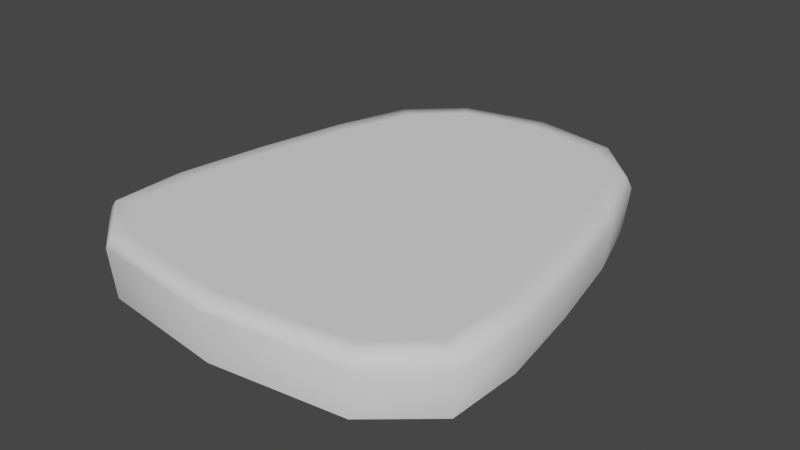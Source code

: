# Source: bld_steak.blend  (saved by Blender 3.1.7; exported with 4.5.12 LTS)
import bpy
from mathutils import Matrix  # noqa: F401  (used for matrix-valued properties, if any)

bpy.ops.wm.read_factory_settings(use_empty=True)
scene = bpy.context.scene
scene.name = 'Scene'

# ---- collections
col_collection = bpy.data.collections.new('Collection'); scene.collection.children.link(col_collection)

# ---- world
world_world = bpy.data.worlds.new('World'); scene.world = world_world
world_world.use_nodes = True; world_world.node_tree.nodes.clear()
_N = world_world.node_tree.nodes; _L = world_world.node_tree.links
n0 = _N.new('ShaderNodeOutputWorld'); n0.name = 'World Output'; n0.location = (300, 300)
n1 = _N.new('ShaderNodeBackground'); n1.name = 'Background'; n1.location = (10, 300)
n1.inputs[0].default_value = (0.05088, 0.05088, 0.05088, 1.0)
_L.new(n1.outputs[0], n0.inputs[0])
n0.is_active_output = True
world_world.color = (0.05088, 0.05088, 0.05088)
world_world.use_sun_shadow = False
world_world.sun_shadow_jitter_overblur = 0.0

# ---- meshes
me_msh_steak = bpy.data.meshes.new('msh_steak')
me_msh_steak.from_pydata([(-0.4, -0.3333, 0.1488), (-0.26, 0.9333, 0.1488), (0.26, 0.9333, 0.1488), (0.4, -0.3333, 0.1488), (0.58, 0.03333, 0.1488), (-0.58, 0.03333, 0.1488), (0.48, 0.5667, 0.1488), (-0.48, 0.5667, 0.1488), (-0.2499, 0.9276, 0.01287), (0.2499, 0.9276, 0.01287), (0.3829, -0.3276, 0.01287), (0.5558, 0.03333, 0.01267), (-0.5558, 0.03333, 0.01267), (0.46, 0.5667, 0.01267), (-0.46, 0.5667, 0.01267), (-0.3829, -0.3276, 0.01287), (-0.5375, 0.3, 0.1488), (0.4075, 0.7875, 0.1488), (-0.5725, -0.1875, 0.1488), (0.5375, 0.3, 0.1488), (-7.451e-10, -0.3833, 0.1488), (0.5725, -0.1875, 0.1488), (-7.451e-10, 0.9833, 0.1488), (-0.4075, 0.7875, 0.1488), (-0.5151, 0.3, 0.01267), (0.3907, 0.7864, 0.01272), (-0.5485, -0.1864, 0.01272), (0.5151, 0.3, 0.01267), (-5.215e-09, -0.3756, 0.01277), (0.5485, -0.1864, 0.01272), (-7.451e-10, 0.9756, 0.01277), (-0.3907, 0.7864, 0.01272), (-0.46, 0.5667, 0.1773), (-0.3907, 0.7864, 0.1773), (-0.2499, 0.9276, 0.1771), (-3.725e-10, 0.9756, 0.1772), (0.2499, 0.9276, 0.1771), (0.5558, 0.03333, 0.1773), (0.5485, -0.1864, 0.1773), (0.3829, -0.3276, 0.1771), (-2.98e-09, -0.3756, 0.1772), (-0.3829, -0.3276, 0.1771), (0.46, 0.5667, 0.1773), (0.5151, 0.3, 0.1773), (-0.5485, -0.1864, 0.1773), (-0.5558, 0.03333, 0.1773), (0.3907, 0.7864, 0.1773), (-0.5151, 0.3, 0.1773), (-0.4153, 0.555, 0.1773), (-0.3501, 0.7618, 0.1773), (-0.2272, 0.885, 0.1771), (-9.642e-09, 0.9286, 0.1772), (0.2272, 0.885, 0.1771), (0.5096, 0.03059, 0.1773), (0.5031, -0.1645, 0.1773), (0.3634, -0.2836, 0.1771), (-1.583e-09, -0.3291, 0.1772), (-0.3634, -0.2836, 0.1771), (0.4153, 0.555, 0.1773), (0.4697, 0.2918, 0.1773), (-0.5031, -0.1645, 0.1773), (-0.5096, 0.03059, 0.1773), (0.3501, 0.7618, 0.1773), (-0.4697, 0.2918, 0.1773)], [], [(7, 32, 33, 23), (23, 33, 34, 1), (1, 34, 35, 22), (22, 35, 36, 2), (4, 37, 38, 21), (21, 38, 39, 3), (3, 39, 40, 20), (20, 40, 41, 0), (6, 42, 43, 19), (19, 43, 37, 4), (0, 41, 44, 18), (18, 44, 45, 5), (2, 36, 46, 17), (17, 46, 42, 6), (5, 45, 47, 16), (16, 47, 32, 7), (24, 16, 7, 14), (2, 17, 25, 9), (25, 17, 6, 13), (15, 0, 18, 26), (26, 18, 5, 12), (6, 19, 27, 13), (27, 19, 4, 11), (3, 20, 28, 10), (28, 20, 0, 15), (4, 21, 29, 11), (29, 21, 3, 10), (1, 22, 30, 8), (30, 22, 2, 9), (7, 23, 31, 14), (31, 23, 1, 8), (5, 16, 24, 12), (48, 49, 33, 32), (49, 50, 34, 33), (50, 51, 35, 34), (51, 52, 36, 35), (53, 54, 38, 37), (54, 55, 39, 38), (55, 56, 40, 39), (56, 57, 41, 40), (58, 59, 43, 42), (59, 53, 37, 43), (57, 60, 44, 41), (60, 61, 45, 44), (52, 62, 46, 36), (62, 58, 42, 46), (61, 63, 47, 45), (63, 48, 32, 47), (57, 56, 55, 54, 53, 59, 58, 62, 52, 51, 50, 49, 48, 63, 61, 60)])
me_msh_steak.polygons.foreach_set('use_smooth', [True] * 49)
_uv = me_msh_steak.uv_layers.new(name='UVMap')
_uv.uv.foreach_set('vector', [0.5417, 0.1958, 0.5833, 0.1962, 0.5833, 0.228, 0.5417, 0.2286, 0.5417, 0.2286, 0.5833, 0.228, 0.5833, 0.2806, 0.5417, 0.2833, 0.5417, 0.2833, 0.5833, 0.2806, 0.5833, 0.375, 0.5417, 0.375, 0.5417, 0.375, 0.5833, 0.375, 0.5839, 0.4694, 0.5417, 0.4667, 0.5417, 0.6333, 0.5868, 0.6333, 0.5862, 0.6907, 0.5417, 0.6911, 0.5417, 0.6911, 0.5862, 0.6907, 0.5839, 0.7691, 0.5417, 0.7708, 0.5417, 0.7708, 0.5839, 0.7691, 0.5833, 0.8772, 0.5417, 0.8776, 0.5417, 0.8776, 0.5833, 0.8772, 0.5833, 1.0, 0.5417, 1.0, 0.5417, 0.5542, 0.5868, 0.5542, 0.5868, 0.5891, 0.5417, 0.5891, 0.5417, 0.5891, 0.5868, 0.5891, 0.5868, 0.6333, 0.5417, 0.6333, 0.5417, 0.0, 0.5833, 0.0, 0.5833, 0.06163, 0.5417, 0.06146, 0.5417, 0.06146, 0.5833, 0.06163, 0.5833, 0.1174, 0.5417, 0.1167, 0.5417, 0.4667, 0.5839, 0.4694, 0.5862, 0.522, 0.5417, 0.5214, 0.5417, 0.5214, 0.5862, 0.522, 0.5868, 0.5542, 0.5417, 0.5542, 0.5417, 0.1167, 0.5833, 0.1174, 0.5833, 0.1612, 0.5417, 0.1609, 0.5417, 0.1609, 0.5833, 0.1612, 0.5833, 0.1962, 0.5417, 0.1958, 0.4167, 0.1612, 0.5417, 0.1609, 0.5417, 0.1958, 0.4167, 0.1962, 0.5417, 0.4667, 0.5417, 0.5214, 0.4138, 0.522, 0.4161, 0.4694, 0.4138, 0.522, 0.5417, 0.5214, 0.5417, 0.5542, 0.4132, 0.5542, 0.4167, 0.0, 0.5417, 0.0, 0.5417, 0.06146, 0.4167, 0.06163, 0.4167, 0.06163, 0.5417, 0.06146, 0.5417, 0.1167, 0.4167, 0.1174, 0.5417, 0.5542, 0.5417, 0.5891, 0.4132, 0.5891, 0.4132, 0.5542, 0.4132, 0.5891, 0.5417, 0.5891, 0.5417, 0.6333, 0.4132, 0.6333, 0.5417, 0.7708, 0.5417, 0.8776, 0.4167, 0.8772, 0.4161, 0.7691, 0.4167, 0.8772, 0.5417, 0.8776, 0.5417, 1.0, 0.4167, 1.0, 0.5417, 0.6333, 0.5417, 0.6911, 0.4138, 0.6907, 0.4132, 0.6333, 0.4138, 0.6907, 0.5417, 0.6911, 0.5417, 0.7708, 0.4161, 0.7691, 0.5417, 0.2833, 0.5417, 0.375, 0.4167, 0.375, 0.4167, 0.2806, 0.4167, 0.375, 0.5417, 0.375, 0.5417, 0.4667, 0.4161, 0.4694, 0.5417, 0.1958, 0.5417, 0.2286, 0.4167, 0.228, 0.4167, 0.1962, 0.4167, 0.228, 0.5417, 0.2286, 0.5417, 0.2833, 0.4167, 0.2806, 0.5417, 0.1167, 0.5417, 0.1609, 0.4167, 0.1612, 0.4167, 0.1174, 0.5834, 0.2228, 0.5834, 0.249, 0.5833, 0.228, 0.5833, 0.1962, 0.5834, 0.249, 0.5834, 0.2943, 0.5833, 0.2806, 0.5833, 0.228, 0.5834, 0.2943, 0.5835, 0.3802, 0.5833, 0.375, 0.5833, 0.2806, 0.5835, 0.3802, 0.5841, 0.4657, 0.5839, 0.4694, 0.5833, 0.375, 0.5865, 0.6323, 0.5859, 0.6865, 0.5862, 0.6907, 0.5868, 0.6333, 0.5859, 0.6865, 0.5842, 0.7506, 0.5839, 0.7691, 0.5862, 0.6907, 0.5842, 0.7506, 0.5835, 0.8436, 0.5833, 0.8772, 0.5839, 0.7691, 0.5835, 0.8436, 0.5834, 0.8559, 0.5833, 1.0, 0.5833, 0.8772, 0.5865, 0.5457, 0.5866, 0.584, 0.5868, 0.5891, 0.5868, 0.5542, 0.5866, 0.584, 0.5865, 0.6323, 0.5868, 0.6333, 0.5868, 0.5891, 0.5834, 0.8559, 0.5834, 0.1954, 0.5833, 0.06163, 0.5833, 1.0, 0.5834, 0.1954, 0.5834, 0.1644, 0.5833, 0.1174, 0.5833, 0.06163, 0.5841, 0.4657, 0.5859, 0.5129, 0.5862, 0.522, 0.5839, 0.4694, 0.5859, 0.5129, 0.5865, 0.5457, 0.5868, 0.5542, 0.5862, 0.522, 0.5834, 0.1644, 0.5834, 0.1951, 0.5833, 0.1612, 0.5833, 0.1174, 0.5834, 0.1951, 0.5834, 0.2228, 0.5833, 0.1962, 0.5833, 0.1612, 0.5834, 0.8559, 0.5835, 0.8436, 0.5842, 0.7506, 0.5859, 0.6865, 0.5865, 0.6323, 0.5866, 0.584, 0.5865, 0.5457, 0.5859, 0.5129, 0.5841, 0.4657, 0.5835, 0.3802, 0.5834, 0.2943, 0.5834, 0.249, 0.5834, 0.2228, 0.5834, 0.1951, 0.5834, 0.1644, 0.5834, 0.1954])
me_msh_steak.use_remesh_fix_poles = True
me_msh_steak.use_remesh_preserve_attributes = False
me_msh_steak.update()

# ---- objects
ob_bld_steak = bpy.data.objects.new('bld_steak', me_msh_steak)

# ---- transforms, parenting, visibility, modifiers, constraints
ob_bld_steak.location = (0.0, 0.0, 0.0)

# ---- collection membership
col_collection.objects.link(ob_bld_steak)

# ---- scene / render settings (as saved in the file)
scene.frame_start = 1; scene.frame_end = 250; scene.frame_set(1)
scene.render.engine = 'BLENDER_EEVEE_NEXT'
scene.cycles.sampling_pattern = 'TABULATED_SOBOL'
scene.cycles.use_light_tree = False
scene.view_settings.view_transform = 'Filmic'
bpy.context.view_layer.update()

# ---- added for rendering (the .blend has no active camera and no usable light): camera, sun
cam_auto = bpy.data.cameras.new('AutoCamera')
cam_auto.lens = 50.0
cam_auto.sensor_width = 36.0
cam_auto.clip_end = 1000.0
ob_auto_camera = bpy.data.objects.new('AutoCamera', cam_auto)
scene.collection.objects.link(ob_auto_camera)
ob_auto_camera.location = (1.66553, -1.69864, 1.42742)
ob_auto_camera.rotation_euler = (1.09748, -7.21219e-08, 0.694738)
scene.camera = ob_auto_camera
light_auto_sun = bpy.data.lights.new('AutoSun', 'SUN')
light_auto_sun.energy = 3.0
light_auto_sun.angle = 0.0523599
ob_auto_sun = bpy.data.objects.new('AutoSun', light_auto_sun)
scene.collection.objects.link(ob_auto_sun)
ob_auto_sun.rotation_euler = (0.872665, 0.174533, 0.523599)
bpy.context.view_layer.update()
